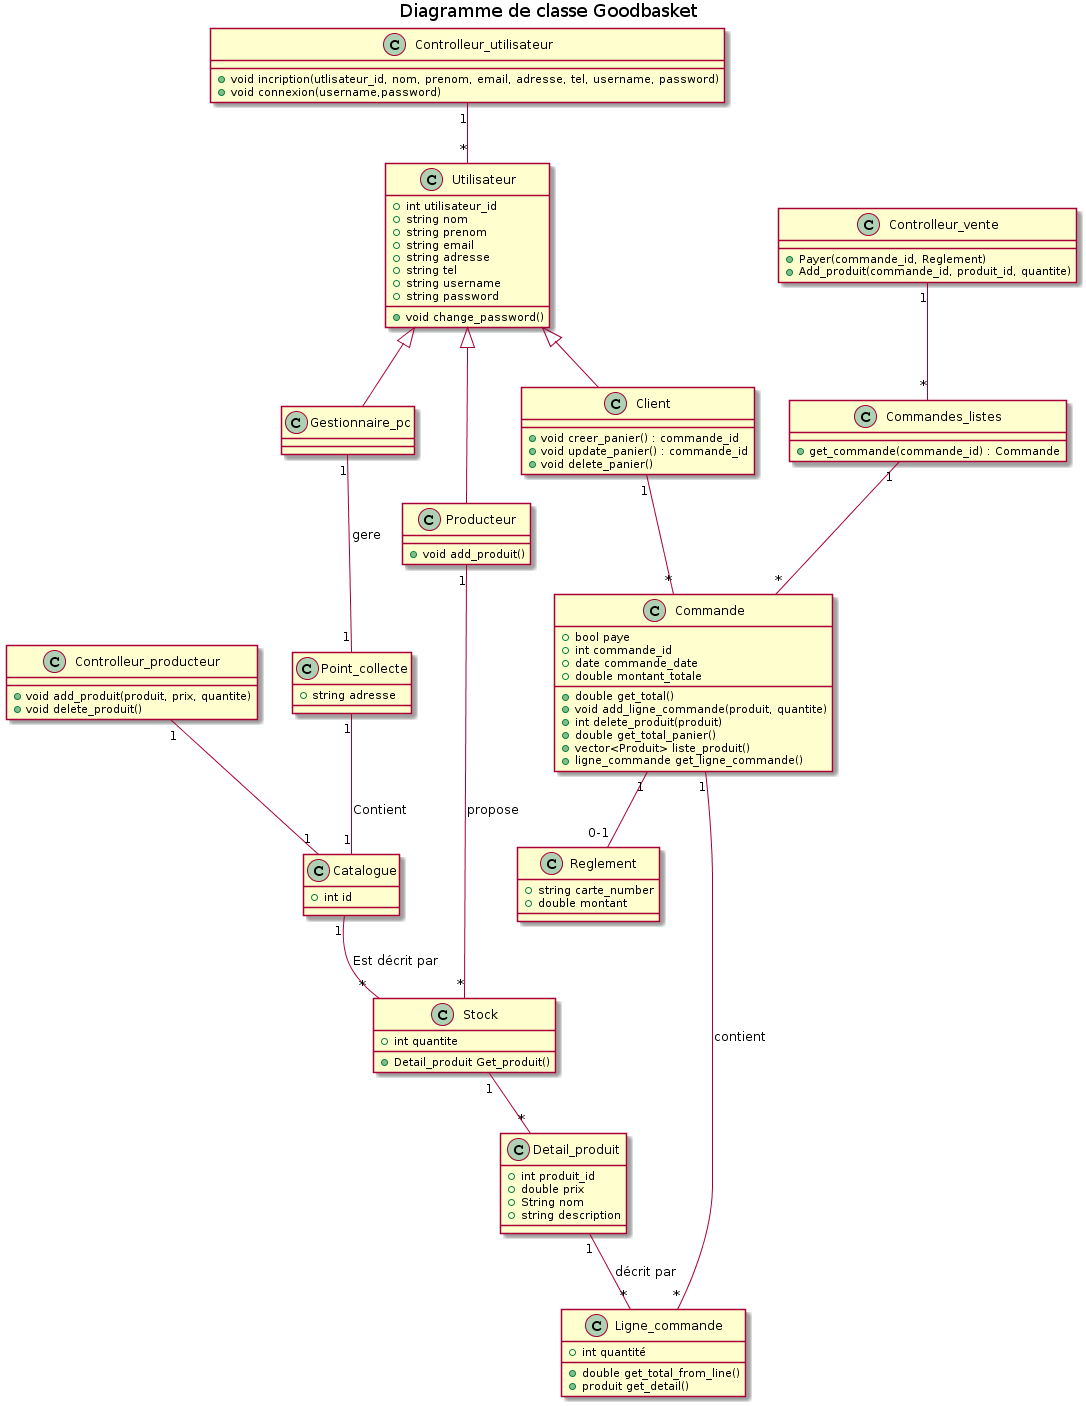

The diagram above was rendered by PlantUML. Its source (embedded in the PNG):
@startuml
title Diagramme de classe Goodbasket


class Utilisateur {
  +int utilisateur_id
  +string nom
  +string prenom
  +string email
  +string adresse
  +string tel
  +string username
  +string password
  +void change_password()

}

class Commande {
  +bool paye
  +int commande_id
  +date commande_date
  +double montant_totale
  +double get_total()
  +void add_ligne_commande(produit, quantite)
  +int delete_produit(produit)
  +double get_total_panier()
  +vector<Produit> liste_produit()
  +ligne_commande get_ligne_commande()
}

class Detail_produit{
  +int produit_id
  +double prix
  +String nom
  +string description

  
}

class Ligne_commande{
  +int quantité
  +double get_total_from_line()
  +produit get_detail()
}
class Reglement{
  +string carte_number
  +double montant
  
}
class Controlleur_vente{
+ Payer(commande_id, Reglement)
+ Add_produit(commande_id, produit_id, quantite)
}
class Commandes_listes{
+ get_commande(commande_id) : Commande
}
class Controlleur_utilisateur{
+void incription(utlisateur_id, nom, prenom, email, adresse, tel, username, password)
+void connexion(username,password)
}

class Point_collecte{
  +string adresse
}

class Gestionnaire_pc{

}

class Producteur{
+void add_produit()

}
class Client{
  +void creer_panier() : commande_id
  +void update_panier() : commande_id
  +void delete_panier()
}

class Catalogue{
  +int id
  
}
class Stock{
+int quantite
+Detail_produit Get_produit()
}
class Controlleur_producteur{
+void add_produit(produit, prix, quantite)
+void delete_produit()
}

Client "1" -- "*" Commande
Controlleur_vente "1" -- "*" Commandes_listes
Commandes_listes "1" -- "*" Commande

Point_collecte "1" -- "1" Catalogue : Contient 
Controlleur_producteur "1" -- "1" Catalogue
Commande "1"  --  "*" Ligne_commande : contient
Detail_produit"1"  --  "*" Ligne_commande : décrit par
Utilisateur <|--  Producteur
Utilisateur <|--  Client
Utilisateur <|--  Gestionnaire_pc
Catalogue "1" -- "*" Stock : Est décrit par
Stock "1" -- "*" Detail_produit
Producteur "1" -- "*" Stock : propose 
Gestionnaire_pc "1" -- "1" Point_collecte : gere
Commande "1"  --  "0-1" Reglement 
Controlleur_utilisateur "1"  --  "*" Utilisateur
@enduml